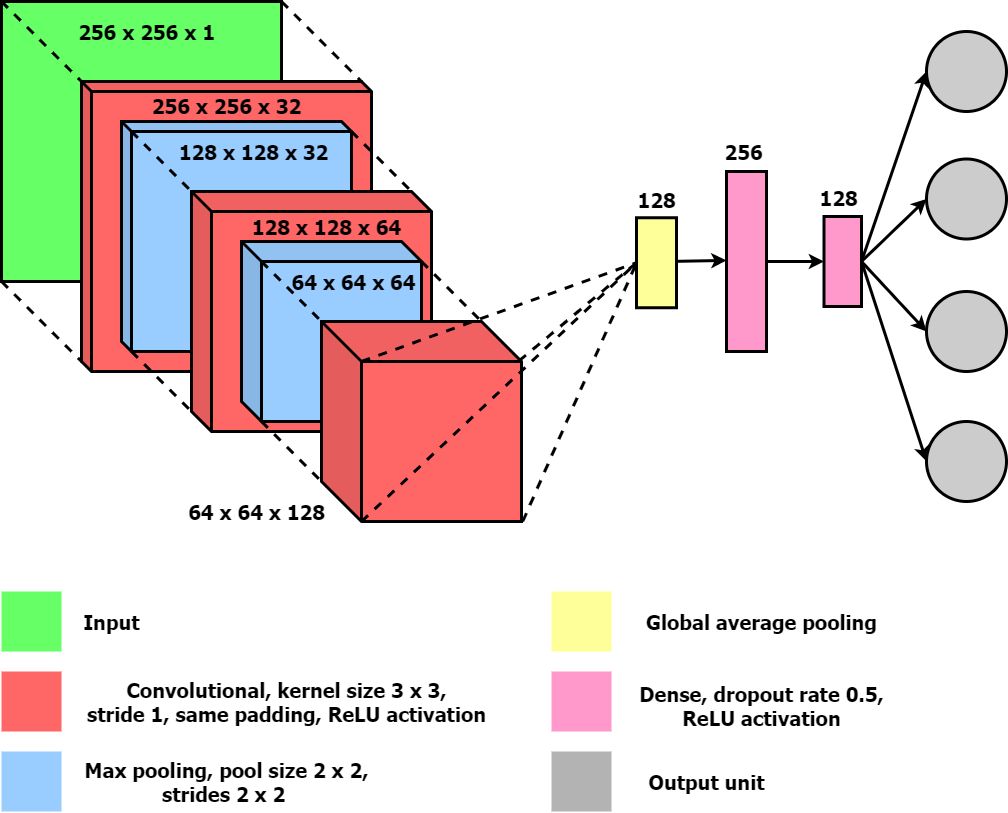

The diagram above was exported from draw.io. Its source (the exported page's mxGraphModel, read from the mxfile embedded in the PNG):
<mxGraphModel dx="1086" dy="806" grid="1" gridSize="10" guides="1" tooltips="1" connect="1" arrows="1" fold="1" page="1" pageScale="1" pageWidth="20000" pageHeight="20000" math="0" shadow="0">
  <root>
    <mxCell id="0" />
    <mxCell id="1" parent="0" />
    <mxCell id="9Zj3RXnmFZOlg3Rd1LyL-15" value="" style="shape=cube;whiteSpace=wrap;html=1;boundedLbl=1;backgroundOutline=1;darkOpacity=0.05;darkOpacity2=0.1;size=0;fillColor=#66FF66;strokeWidth=3;" parent="1" vertex="1">
      <mxGeometry x="40" y="40" width="280" height="280" as="geometry" />
    </mxCell>
    <mxCell id="9Zj3RXnmFZOlg3Rd1LyL-16" value="" style="shape=cube;whiteSpace=wrap;html=1;boundedLbl=1;backgroundOutline=1;darkOpacity=0.05;darkOpacity2=0.1;size=10;fillColor=#FF6666;strokeWidth=3;" parent="1" vertex="1">
      <mxGeometry x="120" y="120" width="290" height="290" as="geometry" />
    </mxCell>
    <mxCell id="9Zj3RXnmFZOlg3Rd1LyL-17" value="" style="shape=cube;whiteSpace=wrap;html=1;boundedLbl=1;backgroundOutline=1;darkOpacity=0.05;darkOpacity2=0.1;size=10;fillColor=#99CCFF;strokeWidth=3;" parent="1" vertex="1">
      <mxGeometry x="160" y="160" width="230" height="230" as="geometry" />
    </mxCell>
    <mxCell id="9Zj3RXnmFZOlg3Rd1LyL-34" value="" style="shape=cube;whiteSpace=wrap;html=1;boundedLbl=1;backgroundOutline=1;darkOpacity=0.05;darkOpacity2=0.1;size=20;fillColor=#FF6666;strokeWidth=3;" parent="1" vertex="1">
      <mxGeometry x="230" y="230" width="240" height="240" as="geometry" />
    </mxCell>
    <mxCell id="9Zj3RXnmFZOlg3Rd1LyL-35" value="" style="shape=cube;whiteSpace=wrap;html=1;boundedLbl=1;backgroundOutline=1;darkOpacity=0.05;darkOpacity2=0.1;size=20;fillColor=#99CCFF;strokeWidth=3;" parent="1" vertex="1">
      <mxGeometry x="280" y="280" width="180" height="180" as="geometry" />
    </mxCell>
    <mxCell id="9Zj3RXnmFZOlg3Rd1LyL-36" value="" style="shape=cube;whiteSpace=wrap;html=1;boundedLbl=1;backgroundOutline=1;darkOpacity=0.05;darkOpacity2=0.1;size=40;fillColor=#FF6666;strokeWidth=3;" parent="1" vertex="1">
      <mxGeometry x="360" y="360" width="200" height="200" as="geometry" />
    </mxCell>
    <mxCell id="9Zj3RXnmFZOlg3Rd1LyL-55" value="" style="ellipse;whiteSpace=wrap;html=1;aspect=fixed;fillColor=#CCCCCC;strokeWidth=3;" parent="1" vertex="1">
      <mxGeometry x="965" y="460" width="80" height="80" as="geometry" />
    </mxCell>
    <mxCell id="9Zj3RXnmFZOlg3Rd1LyL-58" value="" style="endArrow=none;dashed=1;html=1;entryX=0;entryY=0;entryDx=280;entryDy=0;entryPerimeter=0;strokeWidth=3;" parent="1" target="9Zj3RXnmFZOlg3Rd1LyL-16" edge="1">
      <mxGeometry width="50" height="50" relative="1" as="geometry">
        <mxPoint x="320" y="40" as="sourcePoint" />
        <mxPoint x="370" y="-10" as="targetPoint" />
      </mxGeometry>
    </mxCell>
    <mxCell id="9Zj3RXnmFZOlg3Rd1LyL-59" value="" style="endArrow=none;dashed=1;html=1;entryX=0;entryY=0;entryDx=280;entryDy=0;entryPerimeter=0;strokeWidth=3;" parent="1" edge="1">
      <mxGeometry width="50" height="50" relative="1" as="geometry">
        <mxPoint x="40" y="320" as="sourcePoint" />
        <mxPoint x="120" y="400" as="targetPoint" />
      </mxGeometry>
    </mxCell>
    <mxCell id="9Zj3RXnmFZOlg3Rd1LyL-60" value="" style="endArrow=none;dashed=1;html=1;strokeWidth=3;" parent="1" edge="1">
      <mxGeometry width="50" height="50" relative="1" as="geometry">
        <mxPoint x="170" y="390" as="sourcePoint" />
        <mxPoint x="230" y="450" as="targetPoint" />
      </mxGeometry>
    </mxCell>
    <mxCell id="9Zj3RXnmFZOlg3Rd1LyL-61" value="" style="endArrow=none;dashed=1;html=1;strokeWidth=3;" parent="1" edge="1">
      <mxGeometry width="50" height="50" relative="1" as="geometry">
        <mxPoint x="390" y="170" as="sourcePoint" />
        <mxPoint x="450" y="230" as="targetPoint" />
      </mxGeometry>
    </mxCell>
    <mxCell id="9Zj3RXnmFZOlg3Rd1LyL-62" value="" style="endArrow=none;dashed=1;html=1;strokeWidth=3;" parent="1" edge="1">
      <mxGeometry width="50" height="50" relative="1" as="geometry">
        <mxPoint x="170" y="170" as="sourcePoint" />
        <mxPoint x="230" y="230" as="targetPoint" />
      </mxGeometry>
    </mxCell>
    <mxCell id="9Zj3RXnmFZOlg3Rd1LyL-63" value="" style="endArrow=none;dashed=1;html=1;strokeWidth=3;" parent="1" edge="1">
      <mxGeometry width="50" height="50" relative="1" as="geometry">
        <mxPoint x="300" y="300" as="sourcePoint" />
        <mxPoint x="360" y="360" as="targetPoint" />
      </mxGeometry>
    </mxCell>
    <mxCell id="9Zj3RXnmFZOlg3Rd1LyL-64" value="" style="endArrow=none;dashed=1;html=1;strokeWidth=3;" parent="1" edge="1">
      <mxGeometry width="50" height="50" relative="1" as="geometry">
        <mxPoint x="300" y="460" as="sourcePoint" />
        <mxPoint x="360" y="520" as="targetPoint" />
      </mxGeometry>
    </mxCell>
    <mxCell id="9Zj3RXnmFZOlg3Rd1LyL-65" value="" style="endArrow=none;dashed=1;html=1;strokeWidth=3;" parent="1" edge="1">
      <mxGeometry width="50" height="50" relative="1" as="geometry">
        <mxPoint x="460" y="300" as="sourcePoint" />
        <mxPoint x="520" y="360" as="targetPoint" />
      </mxGeometry>
    </mxCell>
    <mxCell id="9Zj3RXnmFZOlg3Rd1LyL-66" value="" style="endArrow=none;dashed=1;html=1;entryX=0;entryY=0;entryDx=280;entryDy=0;entryPerimeter=0;strokeWidth=3;" parent="1" edge="1">
      <mxGeometry width="50" height="50" relative="1" as="geometry">
        <mxPoint x="40" y="40" as="sourcePoint" />
        <mxPoint x="120" y="120" as="targetPoint" />
      </mxGeometry>
    </mxCell>
    <mxCell id="9Zj3RXnmFZOlg3Rd1LyL-89" value="" style="endArrow=classic;html=1;strokeWidth=3;exitX=0.5;exitY=0;exitDx=0;exitDy=0;entryX=0.506;entryY=0;entryDx=0;entryDy=0;entryPerimeter=0;" parent="1" edge="1">
      <mxGeometry width="50" height="50" relative="1" as="geometry">
        <mxPoint x="705" y="300" as="sourcePoint" />
        <mxPoint x="765" y="298.9200000000003" as="targetPoint" />
      </mxGeometry>
    </mxCell>
    <mxCell id="9Zj3RXnmFZOlg3Rd1LyL-90" value="" style="endArrow=classic;html=1;strokeWidth=3;entryX=0.5;entryY=0;entryDx=0;entryDy=0;" parent="1" edge="1">
      <mxGeometry width="50" height="50" relative="1" as="geometry">
        <mxPoint x="805" y="300" as="sourcePoint" />
        <mxPoint x="862.5" y="300" as="targetPoint" />
      </mxGeometry>
    </mxCell>
    <mxCell id="9Zj3RXnmFZOlg3Rd1LyL-91" value="" style="rounded=0;whiteSpace=wrap;html=1;fillColor=#FFFF99;rotation=90;strokeWidth=3;" parent="1" vertex="1">
      <mxGeometry x="650" y="281.25" width="90" height="40" as="geometry" />
    </mxCell>
    <mxCell id="9Zj3RXnmFZOlg3Rd1LyL-92" value="" style="rounded=0;whiteSpace=wrap;html=1;fillColor=#FF99CC;rotation=-90;strokeWidth=3;" parent="1" vertex="1">
      <mxGeometry x="695" y="280" width="180" height="40" as="geometry" />
    </mxCell>
    <mxCell id="9Zj3RXnmFZOlg3Rd1LyL-93" value="" style="rounded=0;whiteSpace=wrap;html=1;fillColor=#FF99CC;rotation=-90;strokeWidth=3;" parent="1" vertex="1">
      <mxGeometry x="836.25" y="281.25" width="90" height="37.5" as="geometry" />
    </mxCell>
    <mxCell id="9Zj3RXnmFZOlg3Rd1LyL-94" value="" style="ellipse;whiteSpace=wrap;html=1;aspect=fixed;fillColor=#CCCCCC;strokeWidth=3;" parent="1" vertex="1">
      <mxGeometry x="965" y="197.5" width="80" height="80" as="geometry" />
    </mxCell>
    <mxCell id="9Zj3RXnmFZOlg3Rd1LyL-95" value="" style="ellipse;whiteSpace=wrap;html=1;aspect=fixed;fillColor=#CCCCCC;strokeWidth=3;" parent="1" vertex="1">
      <mxGeometry x="965" y="70" width="80" height="80" as="geometry" />
    </mxCell>
    <mxCell id="9Zj3RXnmFZOlg3Rd1LyL-96" value="" style="ellipse;whiteSpace=wrap;html=1;aspect=fixed;fillColor=#CCCCCC;strokeWidth=3;" parent="1" vertex="1">
      <mxGeometry x="965" y="330" width="80" height="80" as="geometry" />
    </mxCell>
    <mxCell id="9Zj3RXnmFZOlg3Rd1LyL-109" value="" style="endArrow=classic;html=1;strokeWidth=3;exitX=0.5;exitY=1;exitDx=0;exitDy=0;entryX=0;entryY=0.5;entryDx=0;entryDy=0;" parent="1" source="9Zj3RXnmFZOlg3Rd1LyL-93" target="9Zj3RXnmFZOlg3Rd1LyL-94" edge="1">
      <mxGeometry width="50" height="50" relative="1" as="geometry">
        <mxPoint x="905" y="300" as="sourcePoint" />
        <mxPoint x="955" y="250" as="targetPoint" />
      </mxGeometry>
    </mxCell>
    <mxCell id="9Zj3RXnmFZOlg3Rd1LyL-110" value="" style="endArrow=classic;html=1;strokeWidth=3;exitX=0.5;exitY=1;exitDx=0;exitDy=0;entryX=0;entryY=0.5;entryDx=0;entryDy=0;" parent="1" source="9Zj3RXnmFZOlg3Rd1LyL-93" target="9Zj3RXnmFZOlg3Rd1LyL-96" edge="1">
      <mxGeometry width="50" height="50" relative="1" as="geometry">
        <mxPoint x="900" y="342.5" as="sourcePoint" />
        <mxPoint x="965" y="280" as="targetPoint" />
      </mxGeometry>
    </mxCell>
    <mxCell id="9Zj3RXnmFZOlg3Rd1LyL-111" value="" style="endArrow=classic;html=1;strokeWidth=3;exitX=0.5;exitY=1;exitDx=0;exitDy=0;entryX=0;entryY=0.5;entryDx=0;entryDy=0;" parent="1" source="9Zj3RXnmFZOlg3Rd1LyL-93" target="9Zj3RXnmFZOlg3Rd1LyL-95" edge="1">
      <mxGeometry width="50" height="50" relative="1" as="geometry">
        <mxPoint x="900" y="232.5" as="sourcePoint" />
        <mxPoint x="965" y="170" as="targetPoint" />
      </mxGeometry>
    </mxCell>
    <mxCell id="9Zj3RXnmFZOlg3Rd1LyL-112" value="" style="endArrow=classic;html=1;strokeWidth=3;exitX=0.5;exitY=1;exitDx=0;exitDy=0;entryX=0;entryY=0.5;entryDx=0;entryDy=0;" parent="1" source="9Zj3RXnmFZOlg3Rd1LyL-93" target="9Zj3RXnmFZOlg3Rd1LyL-55" edge="1">
      <mxGeometry width="50" height="50" relative="1" as="geometry">
        <mxPoint x="930" y="330" as="sourcePoint" />
        <mxPoint x="955" y="460" as="targetPoint" />
      </mxGeometry>
    </mxCell>
    <mxCell id="9Zj3RXnmFZOlg3Rd1LyL-113" value="&lt;font style=&quot;font-size: 20px&quot; face=&quot;Tahoma&quot;&gt;&lt;b&gt;256 x 256 x 1&lt;/b&gt;&lt;/font&gt;" style="text;html=1;align=center;verticalAlign=middle;resizable=0;points=[];autosize=1;" parent="1" vertex="1">
      <mxGeometry x="110" y="60" width="150" height="20" as="geometry" />
    </mxCell>
    <mxCell id="9Zj3RXnmFZOlg3Rd1LyL-131" value="&lt;font face=&quot;Tahoma&quot;&gt;&lt;span style=&quot;font-size: 20px&quot;&gt;&lt;b&gt;256 x 256 x 32&lt;/b&gt;&lt;/span&gt;&lt;/font&gt;" style="text;html=1;align=center;verticalAlign=middle;resizable=0;points=[];autosize=1;" parent="1" vertex="1">
      <mxGeometry x="180" y="134" width="170" height="20" as="geometry" />
    </mxCell>
    <mxCell id="9Zj3RXnmFZOlg3Rd1LyL-132" value="&lt;font face=&quot;Tahoma&quot;&gt;&lt;span style=&quot;font-size: 20px&quot;&gt;&lt;b&gt;128 x 128 x 32&amp;nbsp;&lt;/b&gt;&lt;/span&gt;&lt;/font&gt;" style="text;html=1;align=center;verticalAlign=middle;resizable=0;points=[];autosize=1;" parent="1" vertex="1">
      <mxGeometry x="210" y="180" width="170" height="20" as="geometry" />
    </mxCell>
    <mxCell id="9Zj3RXnmFZOlg3Rd1LyL-133" value="&lt;font face=&quot;Tahoma&quot;&gt;&lt;span style=&quot;font-size: 20px&quot;&gt;&lt;b&gt;128 x 128 x 64&lt;/b&gt;&lt;/span&gt;&lt;/font&gt;" style="text;html=1;align=center;verticalAlign=middle;resizable=0;points=[];autosize=1;" parent="1" vertex="1">
      <mxGeometry x="280" y="255" width="170" height="20" as="geometry" />
    </mxCell>
    <mxCell id="9Zj3RXnmFZOlg3Rd1LyL-134" value="&lt;font face=&quot;Tahoma&quot;&gt;&lt;span style=&quot;font-size: 20px&quot;&gt;&lt;b&gt;64 x 64 x 64&amp;nbsp;&lt;/b&gt;&lt;/span&gt;&lt;/font&gt;" style="text;html=1;align=center;verticalAlign=middle;resizable=0;points=[];autosize=1;" parent="1" vertex="1">
      <mxGeometry x="320" y="310" width="150" height="20" as="geometry" />
    </mxCell>
    <mxCell id="9Zj3RXnmFZOlg3Rd1LyL-135" value="&lt;font face=&quot;Tahoma&quot;&gt;&lt;span style=&quot;font-size: 20px&quot;&gt;&lt;b&gt;64 x 64 x 128&lt;/b&gt;&lt;/span&gt;&lt;/font&gt;" style="text;html=1;align=center;verticalAlign=middle;resizable=0;points=[];autosize=1;" parent="1" vertex="1">
      <mxGeometry x="220" y="540" width="150" height="20" as="geometry" />
    </mxCell>
    <mxCell id="9Zj3RXnmFZOlg3Rd1LyL-142" value="&lt;font face=&quot;Tahoma&quot;&gt;&lt;span style=&quot;font-size: 20px&quot;&gt;&lt;b&gt;128&lt;/b&gt;&lt;/span&gt;&lt;/font&gt;" style="text;html=1;align=center;verticalAlign=middle;resizable=0;points=[];autosize=1;" parent="1" vertex="1">
      <mxGeometry x="670" y="227.5" width="50" height="20" as="geometry" />
    </mxCell>
    <mxCell id="9Zj3RXnmFZOlg3Rd1LyL-143" value="&lt;font face=&quot;Tahoma&quot;&gt;&lt;span style=&quot;font-size: 20px&quot;&gt;&lt;b&gt;256&lt;/b&gt;&lt;/span&gt;&lt;/font&gt;" style="text;html=1;align=center;verticalAlign=middle;resizable=0;points=[];autosize=1;" parent="1" vertex="1">
      <mxGeometry x="757" y="180" width="50" height="20" as="geometry" />
    </mxCell>
    <mxCell id="9Zj3RXnmFZOlg3Rd1LyL-144" value="&lt;font face=&quot;Tahoma&quot;&gt;&lt;span style=&quot;font-size: 20px&quot;&gt;&lt;b&gt;128&lt;/b&gt;&lt;/span&gt;&lt;/font&gt;" style="text;html=1;align=center;verticalAlign=middle;resizable=0;points=[];autosize=1;" parent="1" vertex="1">
      <mxGeometry x="852" y="226" width="50" height="20" as="geometry" />
    </mxCell>
    <mxCell id="9Zj3RXnmFZOlg3Rd1LyL-145" value="" style="rounded=0;whiteSpace=wrap;html=1;strokeWidth=3;fillColor=#FF6666;strokeColor=none;" parent="1" vertex="1">
      <mxGeometry x="40" y="710" width="60" height="60" as="geometry" />
    </mxCell>
    <mxCell id="9Zj3RXnmFZOlg3Rd1LyL-146" value="" style="rounded=0;whiteSpace=wrap;html=1;strokeWidth=3;fillColor=#66FF66;strokeColor=none;" parent="1" vertex="1">
      <mxGeometry x="40" y="630" width="60" height="60" as="geometry" />
    </mxCell>
    <mxCell id="9Zj3RXnmFZOlg3Rd1LyL-147" value="" style="rounded=0;whiteSpace=wrap;html=1;strokeWidth=3;fillColor=#B3B3B3;strokeColor=none;" parent="1" vertex="1">
      <mxGeometry x="590" y="790" width="60" height="60" as="geometry" />
    </mxCell>
    <mxCell id="9Zj3RXnmFZOlg3Rd1LyL-148" value="" style="rounded=0;whiteSpace=wrap;html=1;strokeWidth=3;fillColor=#99CCFF;strokeColor=none;" parent="1" vertex="1">
      <mxGeometry x="40" y="790" width="60" height="60" as="geometry" />
    </mxCell>
    <mxCell id="9Zj3RXnmFZOlg3Rd1LyL-149" value="" style="rounded=0;whiteSpace=wrap;html=1;strokeWidth=3;fillColor=#FFFF99;strokeColor=none;" parent="1" vertex="1">
      <mxGeometry x="590" y="630" width="60" height="60" as="geometry" />
    </mxCell>
    <mxCell id="9Zj3RXnmFZOlg3Rd1LyL-150" value="" style="rounded=0;whiteSpace=wrap;html=1;strokeWidth=3;fillColor=#FF99CC;strokeColor=none;" parent="1" vertex="1">
      <mxGeometry x="590" y="710" width="60" height="60" as="geometry" />
    </mxCell>
    <mxCell id="9Zj3RXnmFZOlg3Rd1LyL-152" value="&lt;font face=&quot;Tahoma&quot;&gt;&lt;span style=&quot;font-size: 20px&quot;&gt;&lt;b&gt;Input&lt;/b&gt;&lt;/span&gt;&lt;/font&gt;" style="text;html=1;align=center;verticalAlign=middle;resizable=0;points=[];autosize=1;" parent="1" vertex="1">
      <mxGeometry x="115" y="650" width="70" height="20" as="geometry" />
    </mxCell>
    <mxCell id="9Zj3RXnmFZOlg3Rd1LyL-153" value="&lt;font face=&quot;Tahoma&quot;&gt;&lt;span style=&quot;font-size: 20px&quot;&gt;&lt;b&gt;Convolutional, kernel size 3 x 3,&lt;br&gt;stride 1, same padding, ReLU activation&lt;br&gt;&lt;/b&gt;&lt;/span&gt;&lt;/font&gt;" style="text;html=1;align=center;verticalAlign=middle;resizable=0;points=[];autosize=1;" parent="1" vertex="1">
      <mxGeometry x="120" y="720" width="410" height="40" as="geometry" />
    </mxCell>
    <mxCell id="9Zj3RXnmFZOlg3Rd1LyL-154" value="&lt;font face=&quot;Tahoma&quot;&gt;&lt;span style=&quot;font-size: 20px&quot;&gt;&lt;b&gt;Max pooling, pool size 2 x 2,&lt;br&gt;strides 2 x 2&amp;nbsp;&lt;/b&gt;&lt;/span&gt;&lt;/font&gt;" style="text;html=1;align=center;verticalAlign=middle;resizable=0;points=[];autosize=1;" parent="1" vertex="1">
      <mxGeometry x="115" y="800" width="300" height="40" as="geometry" />
    </mxCell>
    <mxCell id="9Zj3RXnmFZOlg3Rd1LyL-155" value="&lt;font face=&quot;Tahoma&quot;&gt;&lt;span style=&quot;font-size: 20px&quot;&gt;&lt;b&gt;Output unit&lt;/b&gt;&lt;/span&gt;&lt;/font&gt;" style="text;html=1;align=center;verticalAlign=middle;resizable=0;points=[];autosize=1;" parent="1" vertex="1">
      <mxGeometry x="680" y="810" width="130" height="20" as="geometry" />
    </mxCell>
    <mxCell id="9Zj3RXnmFZOlg3Rd1LyL-156" value="&lt;font face=&quot;Tahoma&quot;&gt;&lt;span style=&quot;font-size: 20px&quot;&gt;&lt;b&gt;Dense, dropout rate 0.5,&lt;br&gt;ReLU activation&lt;br&gt;&lt;/b&gt;&lt;/span&gt;&lt;/font&gt;" style="text;html=1;align=center;verticalAlign=middle;resizable=0;points=[];autosize=1;" parent="1" vertex="1">
      <mxGeometry x="670" y="724" width="260" height="40" as="geometry" />
    </mxCell>
    <mxCell id="9Zj3RXnmFZOlg3Rd1LyL-157" value="&lt;font face=&quot;Tahoma&quot;&gt;&lt;span style=&quot;font-size: 20px&quot;&gt;&lt;b&gt;Global average pooling&lt;/b&gt;&lt;/span&gt;&lt;/font&gt;" style="text;html=1;align=center;verticalAlign=middle;resizable=0;points=[];autosize=1;" parent="1" vertex="1">
      <mxGeometry x="675" y="650" width="250" height="20" as="geometry" />
    </mxCell>
    <mxCell id="zzutNa6gsz_sFbM3I4LA-1" value="" style="endArrow=none;dashed=1;html=1;strokeWidth=3;entryX=0.5;entryY=1;entryDx=0;entryDy=0;" parent="1" target="9Zj3RXnmFZOlg3Rd1LyL-91" edge="1">
      <mxGeometry width="50" height="50" relative="1" as="geometry">
        <mxPoint x="400" y="400" as="sourcePoint" />
        <mxPoint x="450" y="350" as="targetPoint" />
      </mxGeometry>
    </mxCell>
    <mxCell id="zzutNa6gsz_sFbM3I4LA-2" value="" style="endArrow=none;dashed=1;html=1;strokeWidth=3;entryX=0.5;entryY=1;entryDx=0;entryDy=0;" parent="1" target="9Zj3RXnmFZOlg3Rd1LyL-91" edge="1">
      <mxGeometry width="50" height="50" relative="1" as="geometry">
        <mxPoint x="557.5" y="399.38" as="sourcePoint" />
        <mxPoint x="832.5" y="300.63" as="targetPoint" />
      </mxGeometry>
    </mxCell>
    <mxCell id="zzutNa6gsz_sFbM3I4LA-3" value="" style="endArrow=none;dashed=1;html=1;strokeWidth=3;entryX=0.5;entryY=1;entryDx=0;entryDy=0;" parent="1" target="9Zj3RXnmFZOlg3Rd1LyL-91" edge="1">
      <mxGeometry width="50" height="50" relative="1" as="geometry">
        <mxPoint x="400" y="560" as="sourcePoint" />
        <mxPoint x="675" y="461.25" as="targetPoint" />
      </mxGeometry>
    </mxCell>
    <mxCell id="zzutNa6gsz_sFbM3I4LA-4" value="" style="endArrow=none;dashed=1;html=1;strokeWidth=3;entryX=0.5;entryY=1;entryDx=0;entryDy=0;" parent="1" target="9Zj3RXnmFZOlg3Rd1LyL-91" edge="1">
      <mxGeometry width="50" height="50" relative="1" as="geometry">
        <mxPoint x="561.25" y="560" as="sourcePoint" />
        <mxPoint x="836.25" y="461.25" as="targetPoint" />
      </mxGeometry>
    </mxCell>
  </root>
</mxGraphModel>